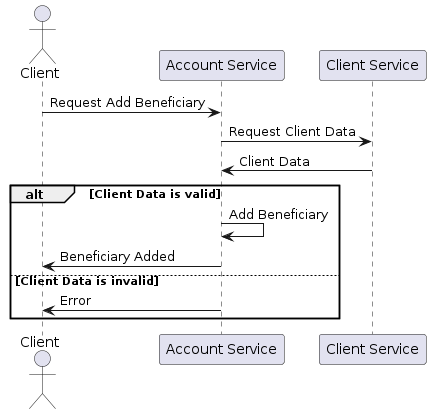

The diagram above was rendered by PlantUML. Its source (embedded in the PNG):
@startuml
actor Client
participant "Account Service" as AccountService
participant "Client Service" as ClientService

Client -> AccountService: Request Add Beneficiary
AccountService -> ClientService: Request Client Data
ClientService -> AccountService: Client Data
alt Client Data is valid
AccountService -> AccountService: Add Beneficiary
AccountService -> Client: Beneficiary Added
else Client Data is invalid
AccountService -> Client: Error
end
@enduml